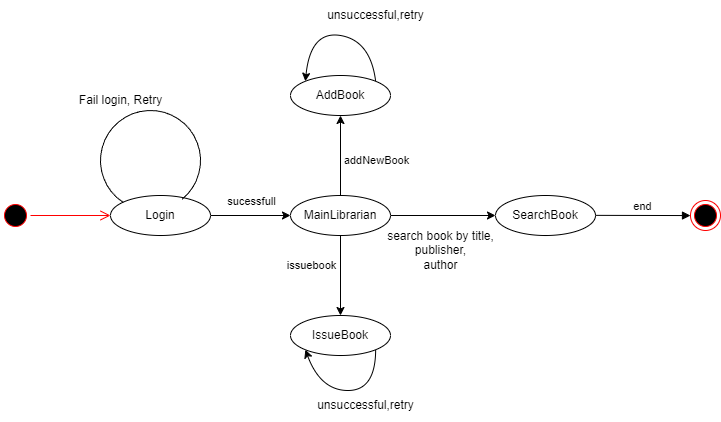

The diagram above was exported from draw.io. Its source (the exported page's mxGraphModel, read from the mxfile embedded in the PNG):
<mxGraphModel dx="1219" dy="672" grid="1" gridSize="10" guides="1" tooltips="1" connect="1" arrows="1" fold="1" page="1" pageScale="1" pageWidth="850" pageHeight="1100" math="0" shadow="0">
  <root>
    <mxCell id="0" />
    <mxCell id="1" parent="0" />
    <mxCell id="T2ETrQZxZ689PY0pBUoS-2" value="" style="ellipse;html=1;shape=startState;fillColor=#000000;strokeColor=#ff0000;rotation=-90;" vertex="1" parent="1">
      <mxGeometry x="50" y="240" width="30" height="30" as="geometry" />
    </mxCell>
    <mxCell id="T2ETrQZxZ689PY0pBUoS-3" value="" style="edgeStyle=orthogonalEdgeStyle;html=1;verticalAlign=bottom;endArrow=open;endSize=8;strokeColor=#ff0000;rounded=0;" edge="1" source="T2ETrQZxZ689PY0pBUoS-2" parent="1">
      <mxGeometry relative="1" as="geometry">
        <mxPoint x="160" y="255" as="targetPoint" />
      </mxGeometry>
    </mxCell>
    <mxCell id="T2ETrQZxZ689PY0pBUoS-7" value="" style="edgeStyle=orthogonalEdgeStyle;rounded=0;orthogonalLoop=1;jettySize=auto;html=1;" edge="1" parent="1" source="T2ETrQZxZ689PY0pBUoS-4" target="T2ETrQZxZ689PY0pBUoS-6">
      <mxGeometry relative="1" as="geometry" />
    </mxCell>
    <mxCell id="T2ETrQZxZ689PY0pBUoS-8" value="sucessfull" style="edgeLabel;html=1;align=center;verticalAlign=middle;resizable=0;points=[];" vertex="1" connectable="0" parent="T2ETrQZxZ689PY0pBUoS-7">
      <mxGeometry x="-0.2773" y="7" relative="1" as="geometry">
        <mxPoint x="11" y="-8" as="offset" />
      </mxGeometry>
    </mxCell>
    <mxCell id="T2ETrQZxZ689PY0pBUoS-4" value="Login" style="ellipse;whiteSpace=wrap;html=1;align=center;" vertex="1" parent="1">
      <mxGeometry x="160" y="235" width="100" height="40" as="geometry" />
    </mxCell>
    <mxCell id="T2ETrQZxZ689PY0pBUoS-13" value="" style="edgeStyle=orthogonalEdgeStyle;rounded=0;orthogonalLoop=1;jettySize=auto;html=1;entryX=0;entryY=0.5;entryDx=0;entryDy=0;" edge="1" parent="1" source="T2ETrQZxZ689PY0pBUoS-6" target="T2ETrQZxZ689PY0pBUoS-12">
      <mxGeometry relative="1" as="geometry" />
    </mxCell>
    <mxCell id="T2ETrQZxZ689PY0pBUoS-15" value="" style="edgeStyle=orthogonalEdgeStyle;rounded=0;orthogonalLoop=1;jettySize=auto;html=1;" edge="1" parent="1" source="T2ETrQZxZ689PY0pBUoS-6" target="T2ETrQZxZ689PY0pBUoS-14">
      <mxGeometry relative="1" as="geometry" />
    </mxCell>
    <mxCell id="T2ETrQZxZ689PY0pBUoS-20" value="issuebook" style="edgeLabel;html=1;align=center;verticalAlign=middle;resizable=0;points=[];" vertex="1" connectable="0" parent="T2ETrQZxZ689PY0pBUoS-15">
      <mxGeometry x="-0.2635" y="-8" relative="1" as="geometry">
        <mxPoint x="-22" as="offset" />
      </mxGeometry>
    </mxCell>
    <mxCell id="T2ETrQZxZ689PY0pBUoS-17" value="" style="edgeStyle=orthogonalEdgeStyle;rounded=0;orthogonalLoop=1;jettySize=auto;html=1;" edge="1" parent="1" source="T2ETrQZxZ689PY0pBUoS-6" target="T2ETrQZxZ689PY0pBUoS-16">
      <mxGeometry relative="1" as="geometry" />
    </mxCell>
    <mxCell id="T2ETrQZxZ689PY0pBUoS-18" value="addNewBook" style="edgeLabel;html=1;align=center;verticalAlign=middle;resizable=0;points=[];" vertex="1" connectable="0" parent="T2ETrQZxZ689PY0pBUoS-17">
      <mxGeometry x="-0.1127" y="-9" relative="1" as="geometry">
        <mxPoint x="26" as="offset" />
      </mxGeometry>
    </mxCell>
    <mxCell id="T2ETrQZxZ689PY0pBUoS-6" value="MainLibrarian" style="ellipse;whiteSpace=wrap;html=1;align=center;" vertex="1" parent="1">
      <mxGeometry x="340" y="235" width="100" height="40" as="geometry" />
    </mxCell>
    <mxCell id="T2ETrQZxZ689PY0pBUoS-9" value="" style="verticalLabelPosition=bottom;verticalAlign=top;html=1;shape=mxgraph.basic.arc;startAngle=0.3;endAngle=0.09994632657949533;rotation=105;" vertex="1" parent="1">
      <mxGeometry x="150" y="150" width="100" height="100" as="geometry" />
    </mxCell>
    <mxCell id="T2ETrQZxZ689PY0pBUoS-11" value="Fail login, Retry" style="text;html=1;align=center;verticalAlign=middle;resizable=0;points=[];autosize=1;strokeColor=none;fillColor=none;" vertex="1" parent="1">
      <mxGeometry x="115" y="125" width="110" height="30" as="geometry" />
    </mxCell>
    <mxCell id="T2ETrQZxZ689PY0pBUoS-12" value="SearchBook" style="ellipse;whiteSpace=wrap;html=1;align=center;" vertex="1" parent="1">
      <mxGeometry x="545" y="235" width="100" height="40" as="geometry" />
    </mxCell>
    <mxCell id="T2ETrQZxZ689PY0pBUoS-14" value="IssueBook" style="ellipse;whiteSpace=wrap;html=1;align=center;" vertex="1" parent="1">
      <mxGeometry x="340" y="355" width="100" height="40" as="geometry" />
    </mxCell>
    <mxCell id="T2ETrQZxZ689PY0pBUoS-16" value="AddBook" style="ellipse;whiteSpace=wrap;html=1;align=center;" vertex="1" parent="1">
      <mxGeometry x="340" y="115" width="100" height="40" as="geometry" />
    </mxCell>
    <mxCell id="T2ETrQZxZ689PY0pBUoS-19" value="search book by title,&lt;br&gt;publisher,&lt;br&gt;author" style="text;html=1;align=center;verticalAlign=middle;resizable=0;points=[];autosize=1;strokeColor=none;fillColor=none;" vertex="1" parent="1">
      <mxGeometry x="425" y="260" width="130" height="60" as="geometry" />
    </mxCell>
    <mxCell id="T2ETrQZxZ689PY0pBUoS-21" value="" style="ellipse;html=1;shape=endState;fillColor=#000000;strokeColor=#ff0000;" vertex="1" parent="1">
      <mxGeometry x="740" y="240" width="30" height="30" as="geometry" />
    </mxCell>
    <mxCell id="T2ETrQZxZ689PY0pBUoS-22" value="end" style="html=1;verticalAlign=bottom;endArrow=block;edgeStyle=elbowEdgeStyle;elbow=vertical;curved=0;rounded=0;entryX=0;entryY=0.5;entryDx=0;entryDy=0;" edge="1" parent="1" target="T2ETrQZxZ689PY0pBUoS-21">
      <mxGeometry width="80" relative="1" as="geometry">
        <mxPoint x="645" y="254.86" as="sourcePoint" />
        <mxPoint x="725" y="254.86" as="targetPoint" />
      </mxGeometry>
    </mxCell>
    <mxCell id="T2ETrQZxZ689PY0pBUoS-23" value="" style="curved=1;endArrow=classic;html=1;rounded=0;exitX=1;exitY=0;exitDx=0;exitDy=0;entryX=0;entryY=0;entryDx=0;entryDy=0;" edge="1" parent="1" source="T2ETrQZxZ689PY0pBUoS-16" target="T2ETrQZxZ689PY0pBUoS-16">
      <mxGeometry width="50" height="50" relative="1" as="geometry">
        <mxPoint x="360" y="100" as="sourcePoint" />
        <mxPoint x="410" y="50" as="targetPoint" />
        <Array as="points">
          <mxPoint x="420" y="80" />
          <mxPoint x="360" y="70" />
        </Array>
      </mxGeometry>
    </mxCell>
    <mxCell id="T2ETrQZxZ689PY0pBUoS-25" value="" style="curved=1;endArrow=classic;html=1;rounded=0;exitX=1;exitY=1;exitDx=0;exitDy=0;entryX=0;entryY=1;entryDx=0;entryDy=0;" edge="1" parent="1" source="T2ETrQZxZ689PY0pBUoS-14" target="T2ETrQZxZ689PY0pBUoS-14">
      <mxGeometry width="50" height="50" relative="1" as="geometry">
        <mxPoint x="460" y="471" as="sourcePoint" />
        <mxPoint x="390" y="471" as="targetPoint" />
        <Array as="points">
          <mxPoint x="425" y="430" />
          <mxPoint x="370" y="430" />
        </Array>
      </mxGeometry>
    </mxCell>
    <mxCell id="T2ETrQZxZ689PY0pBUoS-26" value="unsuccessful,retry" style="text;html=1;align=center;verticalAlign=middle;resizable=0;points=[];autosize=1;strokeColor=none;fillColor=none;" vertex="1" parent="1">
      <mxGeometry x="355" y="430" width="120" height="30" as="geometry" />
    </mxCell>
    <mxCell id="T2ETrQZxZ689PY0pBUoS-27" value="unsuccessful,retry" style="text;html=1;align=center;verticalAlign=middle;resizable=0;points=[];autosize=1;strokeColor=none;fillColor=none;" vertex="1" parent="1">
      <mxGeometry x="365" y="40" width="120" height="30" as="geometry" />
    </mxCell>
  </root>
</mxGraphModel>